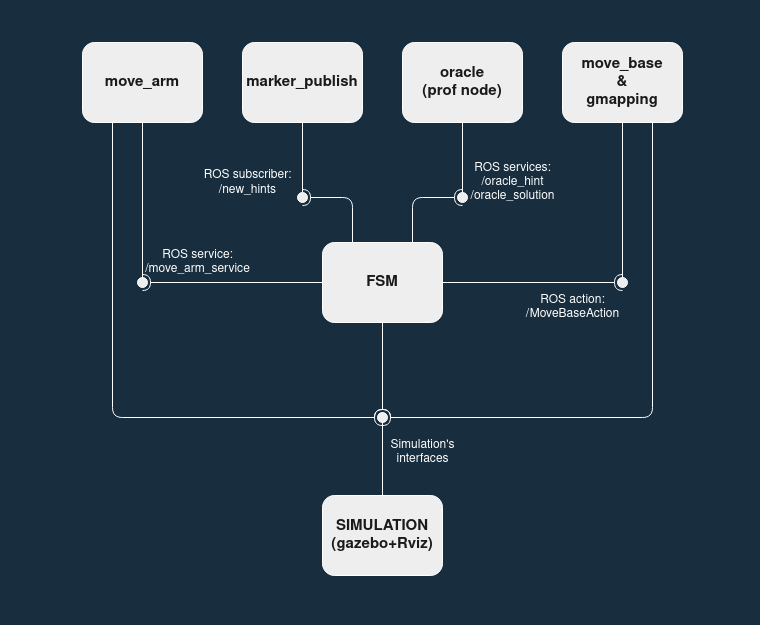

The diagram above was exported from draw.io. Its source (the exported page's mxGraphModel, read from the mxfile embedded in the PNG):
<mxGraphModel dx="1185" dy="661" grid="0" gridSize="10" guides="1" tooltips="1" connect="1" arrows="1" fold="1" page="1" pageScale="1" pageWidth="850" pageHeight="1100" background="#182E3E" math="0" shadow="0">
  <root>
    <mxCell id="0" />
    <mxCell id="1" parent="0" />
    <mxCell id="nW2m0TWTREddH2N0GFXM-1" value="&lt;b&gt;&lt;font style=&quot;font-size: 15px&quot;&gt;FSM&lt;/font&gt;&lt;/b&gt;" style="rounded=1;whiteSpace=wrap;html=1;fontColor=#1A1A1A;strokeColor=#FFFFFF;fillColor=#EEEEEE;" vertex="1" parent="1">
      <mxGeometry x="360" y="320" width="120" height="80" as="geometry" />
    </mxCell>
    <mxCell id="nW2m0TWTREddH2N0GFXM-2" value="&lt;div style=&quot;font-size: 15px&quot;&gt;&lt;font style=&quot;font-size: 15px&quot;&gt;&lt;b&gt;move_base&lt;/b&gt;&lt;/font&gt;&lt;/div&gt;&lt;div style=&quot;font-size: 15px&quot;&gt;&lt;font style=&quot;font-size: 15px&quot;&gt;&lt;b&gt;&amp;amp;&lt;/b&gt;&lt;/font&gt;&lt;/div&gt;&lt;div style=&quot;font-size: 15px&quot;&gt;&lt;font style=&quot;font-size: 15px&quot;&gt;&lt;b&gt;gmapping&lt;/b&gt;&lt;/font&gt;&lt;br&gt;&lt;/div&gt;" style="rounded=1;whiteSpace=wrap;html=1;fontColor=#1A1A1A;strokeColor=#FFFFFF;fillColor=#EEEEEE;" vertex="1" parent="1">
      <mxGeometry x="600" y="120" width="120" height="80" as="geometry" />
    </mxCell>
    <mxCell id="nW2m0TWTREddH2N0GFXM-3" value="&lt;font size=&quot;1&quot;&gt;&lt;b style=&quot;font-size: 15px&quot;&gt;move_arm&lt;/b&gt;&lt;/font&gt;" style="rounded=1;whiteSpace=wrap;html=1;fontColor=#1A1A1A;strokeColor=#FFFFFF;fillColor=#EEEEEE;" vertex="1" parent="1">
      <mxGeometry x="120" y="120" width="120" height="80" as="geometry" />
    </mxCell>
    <mxCell id="nW2m0TWTREddH2N0GFXM-4" value="&lt;div style=&quot;font-size: 15px&quot;&gt;&lt;font style=&quot;font-size: 15px&quot;&gt;&lt;b&gt;SIMULATION&lt;/b&gt;&lt;/font&gt;&lt;/div&gt;&lt;div style=&quot;font-size: 15px&quot;&gt;&lt;font style=&quot;font-size: 15px&quot;&gt;&lt;b&gt;(gazebo+Rviz)&lt;/b&gt;&lt;/font&gt;&lt;br&gt;&lt;/div&gt;" style="rounded=1;whiteSpace=wrap;html=1;fontColor=#1A1A1A;strokeColor=#FFFFFF;fillColor=#EEEEEE;" vertex="1" parent="1">
      <mxGeometry x="360" y="573" width="120" height="80" as="geometry" />
    </mxCell>
    <mxCell id="nW2m0TWTREddH2N0GFXM-5" value="&lt;b&gt;&lt;font style=&quot;font-size: 15px&quot;&gt;marker_publish&lt;/font&gt;&lt;/b&gt;" style="rounded=1;whiteSpace=wrap;html=1;fontColor=#1A1A1A;strokeColor=#FFFFFF;fillColor=#EEEEEE;" vertex="1" parent="1">
      <mxGeometry x="280" y="120" width="120" height="80" as="geometry" />
    </mxCell>
    <mxCell id="nW2m0TWTREddH2N0GFXM-15" value="" style="rounded=1;orthogonalLoop=1;jettySize=auto;html=1;endArrow=none;endFill=0;sourcePerimeterSpacing=0;targetPerimeterSpacing=0;fontSize=15;fontColor=#FFFFFF;strokeColor=#FFFFFF;exitX=0.5;exitY=1;exitDx=0;exitDy=0;" edge="1" target="nW2m0TWTREddH2N0GFXM-17" parent="1" source="nW2m0TWTREddH2N0GFXM-2">
      <mxGeometry relative="1" as="geometry">
        <mxPoint x="560" y="325" as="sourcePoint" />
      </mxGeometry>
    </mxCell>
    <mxCell id="nW2m0TWTREddH2N0GFXM-16" value="" style="rounded=1;orthogonalLoop=1;jettySize=auto;html=1;endArrow=halfCircle;endFill=0;entryX=0.5;entryY=0.5;endSize=6;strokeWidth=1;fontSize=15;fontColor=#FFFFFF;strokeColor=#FFFFFF;exitX=1;exitY=0.5;exitDx=0;exitDy=0;" edge="1" target="nW2m0TWTREddH2N0GFXM-17" parent="1" source="nW2m0TWTREddH2N0GFXM-1">
      <mxGeometry relative="1" as="geometry">
        <mxPoint x="600" y="325" as="sourcePoint" />
      </mxGeometry>
    </mxCell>
    <mxCell id="nW2m0TWTREddH2N0GFXM-17" value="" style="ellipse;whiteSpace=wrap;html=1;align=center;aspect=fixed;resizable=0;points=[];outlineConnect=0;rounded=1;fontSize=15;fontColor=#1A1A1A;strokeColor=#FFFFFF;fillColor=#EEEEEE;" vertex="1" parent="1">
      <mxGeometry x="655" y="355" width="10" height="10" as="geometry" />
    </mxCell>
    <mxCell id="nW2m0TWTREddH2N0GFXM-18" value="" style="rounded=1;orthogonalLoop=1;jettySize=auto;html=1;endArrow=none;endFill=0;sourcePerimeterSpacing=0;targetPerimeterSpacing=0;fontSize=15;fontColor=#FFFFFF;strokeColor=#FFFFFF;exitX=0.5;exitY=1;exitDx=0;exitDy=0;" edge="1" target="nW2m0TWTREddH2N0GFXM-20" parent="1" source="nW2m0TWTREddH2N0GFXM-3">
      <mxGeometry relative="1" as="geometry">
        <mxPoint x="280" y="325" as="sourcePoint" />
      </mxGeometry>
    </mxCell>
    <mxCell id="nW2m0TWTREddH2N0GFXM-19" value="" style="rounded=1;orthogonalLoop=1;jettySize=auto;html=1;endArrow=halfCircle;endFill=0;entryX=0.5;entryY=0.5;endSize=6;strokeWidth=1;fontSize=15;fontColor=#FFFFFF;exitX=0;exitY=0.5;exitDx=0;exitDy=0;strokeColor=#FFFFFF;" edge="1" target="nW2m0TWTREddH2N0GFXM-20" parent="1" source="nW2m0TWTREddH2N0GFXM-1">
      <mxGeometry relative="1" as="geometry">
        <mxPoint x="320" y="325" as="sourcePoint" />
      </mxGeometry>
    </mxCell>
    <mxCell id="nW2m0TWTREddH2N0GFXM-20" value="" style="ellipse;whiteSpace=wrap;html=1;align=center;aspect=fixed;resizable=0;points=[];outlineConnect=0;rounded=1;fontSize=15;fontColor=#1A1A1A;strokeColor=#FFFFFF;fillColor=#EEEEEE;" vertex="1" parent="1">
      <mxGeometry x="175" y="355" width="10" height="10" as="geometry" />
    </mxCell>
    <mxCell id="nW2m0TWTREddH2N0GFXM-21" value="" style="rounded=1;orthogonalLoop=1;jettySize=auto;html=1;endArrow=none;endFill=0;sourcePerimeterSpacing=0;targetPerimeterSpacing=0;fontSize=15;fontColor=#FFFFFF;strokeColor=#FFFFFF;exitX=0.5;exitY=1;exitDx=0;exitDy=0;" edge="1" target="nW2m0TWTREddH2N0GFXM-23" parent="1" source="nW2m0TWTREddH2N0GFXM-5">
      <mxGeometry relative="1" as="geometry">
        <mxPoint x="410" y="265" as="sourcePoint" />
      </mxGeometry>
    </mxCell>
    <mxCell id="nW2m0TWTREddH2N0GFXM-22" value="" style="rounded=1;orthogonalLoop=1;jettySize=auto;html=1;endArrow=halfCircle;endFill=0;entryX=0.5;entryY=0.5;endSize=6;strokeWidth=1;fontSize=15;fontColor=#FFFFFF;exitX=0.25;exitY=0;exitDx=0;exitDy=0;strokeColor=#FFFFFF;" edge="1" target="nW2m0TWTREddH2N0GFXM-23" parent="1" source="nW2m0TWTREddH2N0GFXM-1">
      <mxGeometry relative="1" as="geometry">
        <mxPoint x="450" y="265" as="sourcePoint" />
        <Array as="points">
          <mxPoint x="390" y="275" />
        </Array>
      </mxGeometry>
    </mxCell>
    <mxCell id="nW2m0TWTREddH2N0GFXM-23" value="" style="ellipse;whiteSpace=wrap;html=1;align=center;aspect=fixed;resizable=0;points=[];outlineConnect=0;rounded=1;fontSize=15;fontColor=#1A1A1A;strokeColor=#FFFFFF;fillColor=#EEEEEE;" vertex="1" parent="1">
      <mxGeometry x="335" y="270" width="10" height="10" as="geometry" />
    </mxCell>
    <mxCell id="nW2m0TWTREddH2N0GFXM-24" value="" style="rounded=1;orthogonalLoop=1;jettySize=auto;html=1;endArrow=none;endFill=0;sourcePerimeterSpacing=0;targetPerimeterSpacing=0;fontSize=15;fontColor=#FFFFFF;strokeColor=#FFFFFF;exitX=0.5;exitY=0;exitDx=0;exitDy=0;" edge="1" target="nW2m0TWTREddH2N0GFXM-26" parent="1" source="nW2m0TWTREddH2N0GFXM-4">
      <mxGeometry relative="1" as="geometry">
        <mxPoint x="405" y="495" as="sourcePoint" />
      </mxGeometry>
    </mxCell>
    <mxCell id="nW2m0TWTREddH2N0GFXM-25" value="" style="rounded=1;orthogonalLoop=1;jettySize=auto;html=1;endArrow=halfCircle;endFill=0;entryX=0.5;entryY=0.5;endSize=6;strokeWidth=1;fontSize=15;fontColor=#FFFFFF;strokeColor=#FFFFFF;exitX=0.5;exitY=1;exitDx=0;exitDy=0;" edge="1" target="nW2m0TWTREddH2N0GFXM-26" parent="1" source="nW2m0TWTREddH2N0GFXM-1">
      <mxGeometry relative="1" as="geometry">
        <mxPoint x="445" y="495" as="sourcePoint" />
      </mxGeometry>
    </mxCell>
    <mxCell id="nW2m0TWTREddH2N0GFXM-26" value="" style="ellipse;whiteSpace=wrap;html=1;align=center;aspect=fixed;resizable=0;points=[];outlineConnect=0;rounded=1;fontSize=15;fontColor=#1A1A1A;strokeColor=#FFFFFF;fillColor=#EEEEEE;" vertex="1" parent="1">
      <mxGeometry x="415" y="490" width="10" height="10" as="geometry" />
    </mxCell>
    <mxCell id="nW2m0TWTREddH2N0GFXM-27" value="" style="rounded=1;orthogonalLoop=1;jettySize=auto;html=1;endArrow=halfCircle;endFill=0;endSize=6;strokeWidth=1;fontSize=15;fontColor=#FFFFFF;strokeColor=#FFFFFF;exitX=0.75;exitY=1;exitDx=0;exitDy=0;" edge="1" parent="1" source="nW2m0TWTREddH2N0GFXM-2">
      <mxGeometry relative="1" as="geometry">
        <mxPoint x="430" y="410" as="sourcePoint" />
        <mxPoint x="420" y="495" as="targetPoint" />
        <Array as="points">
          <mxPoint x="690" y="495" />
        </Array>
      </mxGeometry>
    </mxCell>
    <mxCell id="nW2m0TWTREddH2N0GFXM-28" value="" style="rounded=1;orthogonalLoop=1;jettySize=auto;html=1;endArrow=halfCircle;endFill=0;endSize=6;strokeWidth=1;fontSize=15;fontColor=#FFFFFF;strokeColor=#FFFFFF;exitX=0.25;exitY=1;exitDx=0;exitDy=0;" edge="1" parent="1" source="nW2m0TWTREddH2N0GFXM-3">
      <mxGeometry relative="1" as="geometry">
        <mxPoint x="700" y="209.9999999999999" as="sourcePoint" />
        <mxPoint x="420" y="495" as="targetPoint" />
        <Array as="points">
          <mxPoint x="150" y="495" />
        </Array>
      </mxGeometry>
    </mxCell>
    <mxCell id="nW2m0TWTREddH2N0GFXM-32" value="&lt;div style=&quot;font-size: 12px&quot;&gt;&lt;font style=&quot;font-size: 12px&quot;&gt;Simulation&lt;/font&gt;'&lt;font style=&quot;font-size: 12px&quot;&gt;s&lt;/font&gt;&lt;/div&gt;&lt;div style=&quot;font-size: 12px&quot;&gt;interfaces&lt;br&gt;&lt;/div&gt;" style="text;html=1;align=center;verticalAlign=middle;resizable=0;points=[];autosize=1;strokeColor=none;fillColor=none;fontSize=14;fontColor=#FFFFFF;rounded=1;" vertex="1" parent="1">
      <mxGeometry x="420" y="510" width="80" height="40" as="geometry" />
    </mxCell>
    <mxCell id="nW2m0TWTREddH2N0GFXM-33" value="&lt;div style=&quot;font-size: 13px&quot;&gt;&lt;font style=&quot;font-size: 12px&quot;&gt;ROS &lt;font style=&quot;font-size: 12px&quot;&gt;subscriber&lt;/font&gt;:&lt;/font&gt;&lt;/div&gt;&lt;div style=&quot;font-size: 12px&quot;&gt;&lt;font style=&quot;font-size: 12px&quot;&gt;/new_hints&lt;br&gt;&lt;/font&gt;&lt;/div&gt;" style="text;html=1;align=center;verticalAlign=middle;resizable=0;points=[];autosize=1;strokeColor=none;fillColor=none;fontSize=14;fontColor=#FFFFFF;rounded=1;" vertex="1" parent="1">
      <mxGeometry x="235" y="240" width="100" height="40" as="geometry" />
    </mxCell>
    <mxCell id="nW2m0TWTREddH2N0GFXM-34" value="&lt;div&gt;ROS &lt;font style=&quot;font-size: 12px&quot;&gt;service&lt;/font&gt;:&lt;/div&gt;&lt;div&gt;/move_arm_service&lt;br&gt;&lt;/div&gt;" style="text;html=1;align=center;verticalAlign=middle;resizable=0;points=[];autosize=1;strokeColor=none;fillColor=none;fontSize=12;fontColor=#FFFFFF;rounded=1;" vertex="1" parent="1">
      <mxGeometry x="175" y="325" width="120" height="30" as="geometry" />
    </mxCell>
    <mxCell id="nW2m0TWTREddH2N0GFXM-35" value="&lt;div style=&quot;font-size: 15px&quot;&gt;&lt;b&gt;&lt;font style=&quot;font-size: 15px&quot;&gt;oracle&lt;/font&gt;&lt;/b&gt;&lt;/div&gt;&lt;div style=&quot;font-size: 15px&quot;&gt;&lt;b&gt;&lt;font style=&quot;font-size: 15px&quot;&gt;(prof node)&lt;br&gt;&lt;/font&gt;&lt;/b&gt;&lt;/div&gt;" style="rounded=1;whiteSpace=wrap;html=1;fontColor=#1A1A1A;strokeColor=#FFFFFF;fillColor=#EEEEEE;" vertex="1" parent="1">
      <mxGeometry x="440" y="120" width="120" height="80" as="geometry" />
    </mxCell>
    <mxCell id="nW2m0TWTREddH2N0GFXM-36" value="" style="rounded=1;orthogonalLoop=1;jettySize=auto;html=1;endArrow=none;endFill=0;sourcePerimeterSpacing=0;targetPerimeterSpacing=0;labelBackgroundColor=#00994D;fontSize=15;fontColor=#FFFFFF;strokeColor=#FFFFFF;exitX=0.5;exitY=1;exitDx=0;exitDy=0;" edge="1" target="nW2m0TWTREddH2N0GFXM-38" parent="1" source="nW2m0TWTREddH2N0GFXM-35">
      <mxGeometry relative="1" as="geometry">
        <mxPoint x="460" y="285" as="sourcePoint" />
      </mxGeometry>
    </mxCell>
    <mxCell id="nW2m0TWTREddH2N0GFXM-37" value="" style="rounded=1;orthogonalLoop=1;jettySize=auto;html=1;endArrow=halfCircle;endFill=0;entryX=0.5;entryY=0.5;endSize=6;strokeWidth=1;labelBackgroundColor=#00994D;fontSize=15;fontColor=#FFFFFF;exitX=0.75;exitY=0;exitDx=0;exitDy=0;strokeColor=#FFFFFF;" edge="1" target="nW2m0TWTREddH2N0GFXM-38" parent="1" source="nW2m0TWTREddH2N0GFXM-1">
      <mxGeometry relative="1" as="geometry">
        <mxPoint x="500" y="285" as="sourcePoint" />
        <Array as="points">
          <mxPoint x="450" y="275" />
        </Array>
      </mxGeometry>
    </mxCell>
    <mxCell id="nW2m0TWTREddH2N0GFXM-38" value="" style="ellipse;whiteSpace=wrap;html=1;align=center;aspect=fixed;resizable=0;points=[];outlineConnect=0;rounded=1;fontSize=15;fontColor=#FFFFFF;strokeColor=#FFFFFF;fillColor=#EEEEEE;" vertex="1" parent="1">
      <mxGeometry x="495" y="270" width="10" height="10" as="geometry" />
    </mxCell>
    <mxCell id="nW2m0TWTREddH2N0GFXM-39" value="&lt;div style=&quot;font-size: 12px&quot;&gt;ROS &lt;font style=&quot;font-size: 12px&quot;&gt;services&lt;/font&gt;:&lt;/div&gt;&lt;div style=&quot;font-size: 12px&quot;&gt;/&lt;font style=&quot;font-size: 12px&quot;&gt;oracle_hint&lt;/font&gt;&lt;/div&gt;&lt;div style=&quot;font-size: 12px&quot;&gt;/oracle_solution&lt;br&gt;&lt;/div&gt;" style="text;html=1;align=center;verticalAlign=middle;resizable=0;points=[];autosize=1;strokeColor=none;fillColor=none;fontSize=15;fontColor=#FFFFFF;" vertex="1" parent="1">
      <mxGeometry x="500" y="230" width="100" height="60" as="geometry" />
    </mxCell>
    <mxCell id="nW2m0TWTREddH2N0GFXM-40" value="&lt;div&gt;ROS action:&lt;/div&gt;&lt;div&gt;/&lt;span class=&quot;pl-c&quot;&gt;MoveBaseAction&lt;/span&gt;&lt;/div&gt;" style="text;html=1;align=center;verticalAlign=middle;resizable=0;points=[];autosize=1;strokeColor=none;fillColor=none;fontSize=12;fontColor=#FFFFFF;" vertex="1" parent="1">
      <mxGeometry x="555" y="370" width="110" height="30" as="geometry" />
    </mxCell>
    <mxCell id="nW2m0TWTREddH2N0GFXM-42" value="" style="rounded=0;whiteSpace=wrap;html=1;fontSize=12;fontColor=#FFFFFF;strokeColor=none;fillColor=none;dashed=1;" vertex="1" parent="1">
      <mxGeometry x="38" y="78" width="758" height="624" as="geometry" />
    </mxCell>
  </root>
</mxGraphModel>